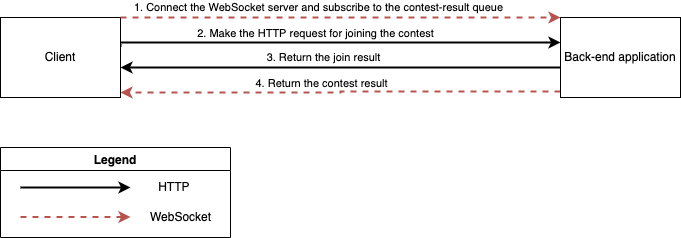

The diagram above was exported from draw.io. Its source (the exported page's mxGraphModel, read from the mxfile embedded in the PNG):
<mxGraphModel dx="946" dy="646" grid="1" gridSize="10" guides="1" tooltips="1" connect="1" arrows="1" fold="1" page="1" pageScale="1" pageWidth="827" pageHeight="583" math="0" shadow="0">
  <root>
    <mxCell id="0" />
    <mxCell id="1" parent="0" />
    <mxCell id="MGAVBn1yT78Bq8S9qJ3A-3" style="edgeStyle=orthogonalEdgeStyle;rounded=0;orthogonalLoop=1;jettySize=auto;html=1;entryX=0;entryY=0.25;entryDx=0;entryDy=0;strokeWidth=2;" edge="1" parent="1">
      <mxGeometry relative="1" as="geometry">
        <mxPoint x="200" y="159" as="sourcePoint" />
        <mxPoint x="640" y="155" as="targetPoint" />
        <Array as="points">
          <mxPoint x="200" y="155" />
        </Array>
      </mxGeometry>
    </mxCell>
    <mxCell id="MGAVBn1yT78Bq8S9qJ3A-4" value="2. Make the HTTP request for joining the contest" style="edgeLabel;html=1;align=center;verticalAlign=middle;resizable=0;points=[];" vertex="1" connectable="0" parent="MGAVBn1yT78Bq8S9qJ3A-3">
      <mxGeometry x="-0.21" relative="1" as="geometry">
        <mxPoint x="23" y="-10" as="offset" />
      </mxGeometry>
    </mxCell>
    <mxCell id="MGAVBn1yT78Bq8S9qJ3A-1" value="Client" style="rounded=0;whiteSpace=wrap;html=1;" vertex="1" parent="1">
      <mxGeometry x="80" y="130" width="120" height="80" as="geometry" />
    </mxCell>
    <mxCell id="MGAVBn1yT78Bq8S9qJ3A-5" style="edgeStyle=orthogonalEdgeStyle;rounded=0;orthogonalLoop=1;jettySize=auto;html=1;entryX=1;entryY=0.25;entryDx=0;entryDy=0;exitX=0.008;exitY=0.625;exitDx=0;exitDy=0;exitPerimeter=0;strokeWidth=2;" edge="1" parent="1" source="MGAVBn1yT78Bq8S9qJ3A-2">
      <mxGeometry relative="1" as="geometry">
        <mxPoint x="520" y="180" as="sourcePoint" />
        <mxPoint x="200" y="180" as="targetPoint" />
        <Array as="points" />
      </mxGeometry>
    </mxCell>
    <mxCell id="MGAVBn1yT78Bq8S9qJ3A-6" value="3. Return the join result" style="edgeLabel;html=1;align=center;verticalAlign=middle;resizable=0;points=[];" vertex="1" connectable="0" parent="MGAVBn1yT78Bq8S9qJ3A-5">
      <mxGeometry x="0.2313" y="-3" relative="1" as="geometry">
        <mxPoint x="33" y="-8" as="offset" />
      </mxGeometry>
    </mxCell>
    <mxCell id="MGAVBn1yT78Bq8S9qJ3A-7" style="edgeStyle=orthogonalEdgeStyle;rounded=0;orthogonalLoop=1;jettySize=auto;html=1;exitX=0;exitY=0.925;exitDx=0;exitDy=0;entryX=1;entryY=0.75;entryDx=0;entryDy=0;dashed=1;exitPerimeter=0;fillColor=#f8cecc;strokeColor=#b85450;strokeWidth=2;" edge="1" parent="1" source="MGAVBn1yT78Bq8S9qJ3A-2">
      <mxGeometry relative="1" as="geometry">
        <mxPoint x="520" y="205" as="sourcePoint" />
        <mxPoint x="200" y="205" as="targetPoint" />
      </mxGeometry>
    </mxCell>
    <mxCell id="MGAVBn1yT78Bq8S9qJ3A-9" value="4. Return the contest result" style="edgeLabel;html=1;align=center;verticalAlign=middle;resizable=0;points=[];" vertex="1" connectable="0" parent="MGAVBn1yT78Bq8S9qJ3A-7">
      <mxGeometry x="0.2938" y="-3" relative="1" as="geometry">
        <mxPoint x="44" y="-7" as="offset" />
      </mxGeometry>
    </mxCell>
    <mxCell id="MGAVBn1yT78Bq8S9qJ3A-2" value="Back-end application" style="rounded=0;whiteSpace=wrap;html=1;" vertex="1" parent="1">
      <mxGeometry x="640" y="130" width="120" height="80" as="geometry" />
    </mxCell>
    <mxCell id="MGAVBn1yT78Bq8S9qJ3A-10" style="edgeStyle=orthogonalEdgeStyle;rounded=0;orthogonalLoop=1;jettySize=auto;html=1;entryX=0;entryY=0;entryDx=0;entryDy=0;dashed=1;fillColor=#f8cecc;strokeColor=#b85450;strokeWidth=2;" edge="1" parent="1" target="MGAVBn1yT78Bq8S9qJ3A-2">
      <mxGeometry relative="1" as="geometry">
        <mxPoint x="200" y="130" as="sourcePoint" />
        <mxPoint x="520" y="130" as="targetPoint" />
        <Array as="points">
          <mxPoint x="520" y="130" />
          <mxPoint x="520" y="130" />
        </Array>
      </mxGeometry>
    </mxCell>
    <mxCell id="MGAVBn1yT78Bq8S9qJ3A-11" value="1. Connect the WebSocket server and subscribe to the contest-result queue" style="edgeLabel;html=1;align=center;verticalAlign=middle;resizable=0;points=[];" vertex="1" connectable="0" parent="MGAVBn1yT78Bq8S9qJ3A-10">
      <mxGeometry x="-0.21" relative="1" as="geometry">
        <mxPoint x="23" y="-11" as="offset" />
      </mxGeometry>
    </mxCell>
    <mxCell id="MGAVBn1yT78Bq8S9qJ3A-12" value="Legend" style="swimlane;" vertex="1" parent="1">
      <mxGeometry x="80" y="260" width="230" height="90" as="geometry" />
    </mxCell>
    <mxCell id="MGAVBn1yT78Bq8S9qJ3A-13" value="" style="endArrow=classic;html=1;rounded=0;strokeWidth=2;" edge="1" parent="MGAVBn1yT78Bq8S9qJ3A-12">
      <mxGeometry width="50" height="50" relative="1" as="geometry">
        <mxPoint x="20" y="40" as="sourcePoint" />
        <mxPoint x="130" y="40" as="targetPoint" />
      </mxGeometry>
    </mxCell>
    <mxCell id="MGAVBn1yT78Bq8S9qJ3A-14" value="HTTP&amp;nbsp;" style="text;html=1;align=center;verticalAlign=middle;resizable=0;points=[];autosize=1;strokeColor=none;fillColor=none;" vertex="1" parent="MGAVBn1yT78Bq8S9qJ3A-12">
      <mxGeometry x="150" y="30" width="50" height="20" as="geometry" />
    </mxCell>
    <mxCell id="MGAVBn1yT78Bq8S9qJ3A-15" value="" style="endArrow=classic;html=1;rounded=0;strokeWidth=2;fillColor=#f8cecc;strokeColor=#b85450;dashed=1;" edge="1" parent="MGAVBn1yT78Bq8S9qJ3A-12">
      <mxGeometry width="50" height="50" relative="1" as="geometry">
        <mxPoint x="20" y="69.5" as="sourcePoint" />
        <mxPoint x="130" y="69.5" as="targetPoint" />
      </mxGeometry>
    </mxCell>
    <mxCell id="MGAVBn1yT78Bq8S9qJ3A-16" value="WebSocket" style="text;html=1;align=center;verticalAlign=middle;resizable=0;points=[];autosize=1;strokeColor=none;fillColor=none;" vertex="1" parent="MGAVBn1yT78Bq8S9qJ3A-12">
      <mxGeometry x="140" y="60" width="80" height="20" as="geometry" />
    </mxCell>
  </root>
</mxGraphModel>